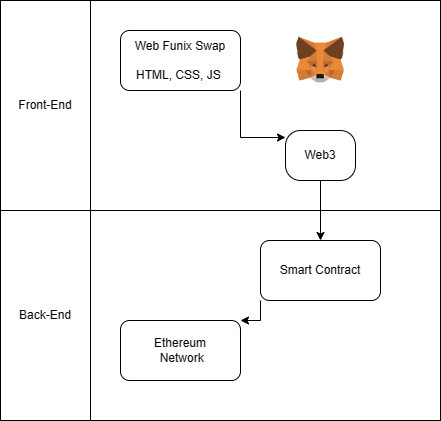

The diagram above was exported from draw.io. Its source (the exported page's mxGraphModel, read from the mxfile embedded in the PNG):
<mxGraphModel dx="1674" dy="834" grid="1" gridSize="10" guides="1" tooltips="1" connect="1" arrows="1" fold="1" page="1" pageScale="1" pageWidth="850" pageHeight="1100" math="0" shadow="0">
  <root>
    <mxCell id="0" />
    <mxCell id="1" parent="0" />
    <mxCell id="dCZkg5oeTAdfZq6XIlCl-5" value="" style="rounded=0;whiteSpace=wrap;html=1;" parent="1" vertex="1">
      <mxGeometry x="160" y="80" width="350" height="210" as="geometry" />
    </mxCell>
    <mxCell id="dCZkg5oeTAdfZq6XIlCl-6" value="" style="rounded=0;whiteSpace=wrap;html=1;" parent="1" vertex="1">
      <mxGeometry x="160" y="290" width="350" height="210" as="geometry" />
    </mxCell>
    <mxCell id="dCZkg5oeTAdfZq6XIlCl-7" value="Front-End&lt;br&gt;" style="rounded=0;whiteSpace=wrap;html=1;flipV=0;flipH=1;" parent="1" vertex="1">
      <mxGeometry x="70" y="80" width="90" height="210" as="geometry" />
    </mxCell>
    <mxCell id="dCZkg5oeTAdfZq6XIlCl-8" value="Back-End" style="rounded=0;whiteSpace=wrap;html=1;" parent="1" vertex="1">
      <mxGeometry x="70" y="290" width="90" height="210" as="geometry" />
    </mxCell>
    <mxCell id="dCZkg5oeTAdfZq6XIlCl-13" style="edgeStyle=orthogonalEdgeStyle;rounded=0;orthogonalLoop=1;jettySize=auto;html=1;exitX=1;exitY=1;exitDx=0;exitDy=0;entryX=0;entryY=0.14;entryDx=0;entryDy=0;entryPerimeter=0;" parent="1" source="dCZkg5oeTAdfZq6XIlCl-9" target="dCZkg5oeTAdfZq6XIlCl-10" edge="1">
      <mxGeometry relative="1" as="geometry" />
    </mxCell>
    <mxCell id="dCZkg5oeTAdfZq6XIlCl-9" value="Web Funix Swap&lt;br&gt;&lt;br&gt;HTML, CSS, JS&amp;nbsp;" style="rounded=1;whiteSpace=wrap;html=1;" parent="1" vertex="1">
      <mxGeometry x="190" y="110" width="120" height="60" as="geometry" />
    </mxCell>
    <mxCell id="dCZkg5oeTAdfZq6XIlCl-16" style="edgeStyle=orthogonalEdgeStyle;rounded=0;orthogonalLoop=1;jettySize=auto;html=1;exitX=0.5;exitY=1;exitDx=0;exitDy=0;entryX=0.5;entryY=0;entryDx=0;entryDy=0;" parent="1" source="dCZkg5oeTAdfZq6XIlCl-10" target="dCZkg5oeTAdfZq6XIlCl-14" edge="1">
      <mxGeometry relative="1" as="geometry" />
    </mxCell>
    <mxCell id="dCZkg5oeTAdfZq6XIlCl-10" value="Web3" style="rounded=1;whiteSpace=wrap;html=1;arcSize=30;" parent="1" vertex="1">
      <mxGeometry x="355" y="210" width="70" height="50" as="geometry" />
    </mxCell>
    <mxCell id="dCZkg5oeTAdfZq6XIlCl-17" style="edgeStyle=orthogonalEdgeStyle;rounded=0;orthogonalLoop=1;jettySize=auto;html=1;exitX=0;exitY=1;exitDx=0;exitDy=0;entryX=1;entryY=0;entryDx=0;entryDy=0;" parent="1" source="dCZkg5oeTAdfZq6XIlCl-14" target="dCZkg5oeTAdfZq6XIlCl-15" edge="1">
      <mxGeometry relative="1" as="geometry">
        <mxPoint x="310" y="400" as="targetPoint" />
        <Array as="points">
          <mxPoint x="330" y="400" />
        </Array>
      </mxGeometry>
    </mxCell>
    <mxCell id="dCZkg5oeTAdfZq6XIlCl-14" value="Smart Contract" style="rounded=1;whiteSpace=wrap;html=1;" parent="1" vertex="1">
      <mxGeometry x="330" y="320" width="120" height="60" as="geometry" />
    </mxCell>
    <mxCell id="dCZkg5oeTAdfZq6XIlCl-15" value="Ethereum&lt;br&gt;&amp;nbsp;Network" style="rounded=1;whiteSpace=wrap;html=1;" parent="1" vertex="1">
      <mxGeometry x="190" y="400" width="120" height="60" as="geometry" />
    </mxCell>
    <mxCell id="hBxEPnRcpA_r5aNlrDaz-1" value="" style="shape=image;verticalLabelPosition=bottom;labelBackgroundColor=default;verticalAlign=top;aspect=fixed;imageAspect=0;image=data:image/png,(base64 omitted: 4856 chars);" vertex="1" parent="1">
      <mxGeometry x="362.63" y="112.63" width="54.75" height="54.75" as="geometry" />
    </mxCell>
  </root>
</mxGraphModel>